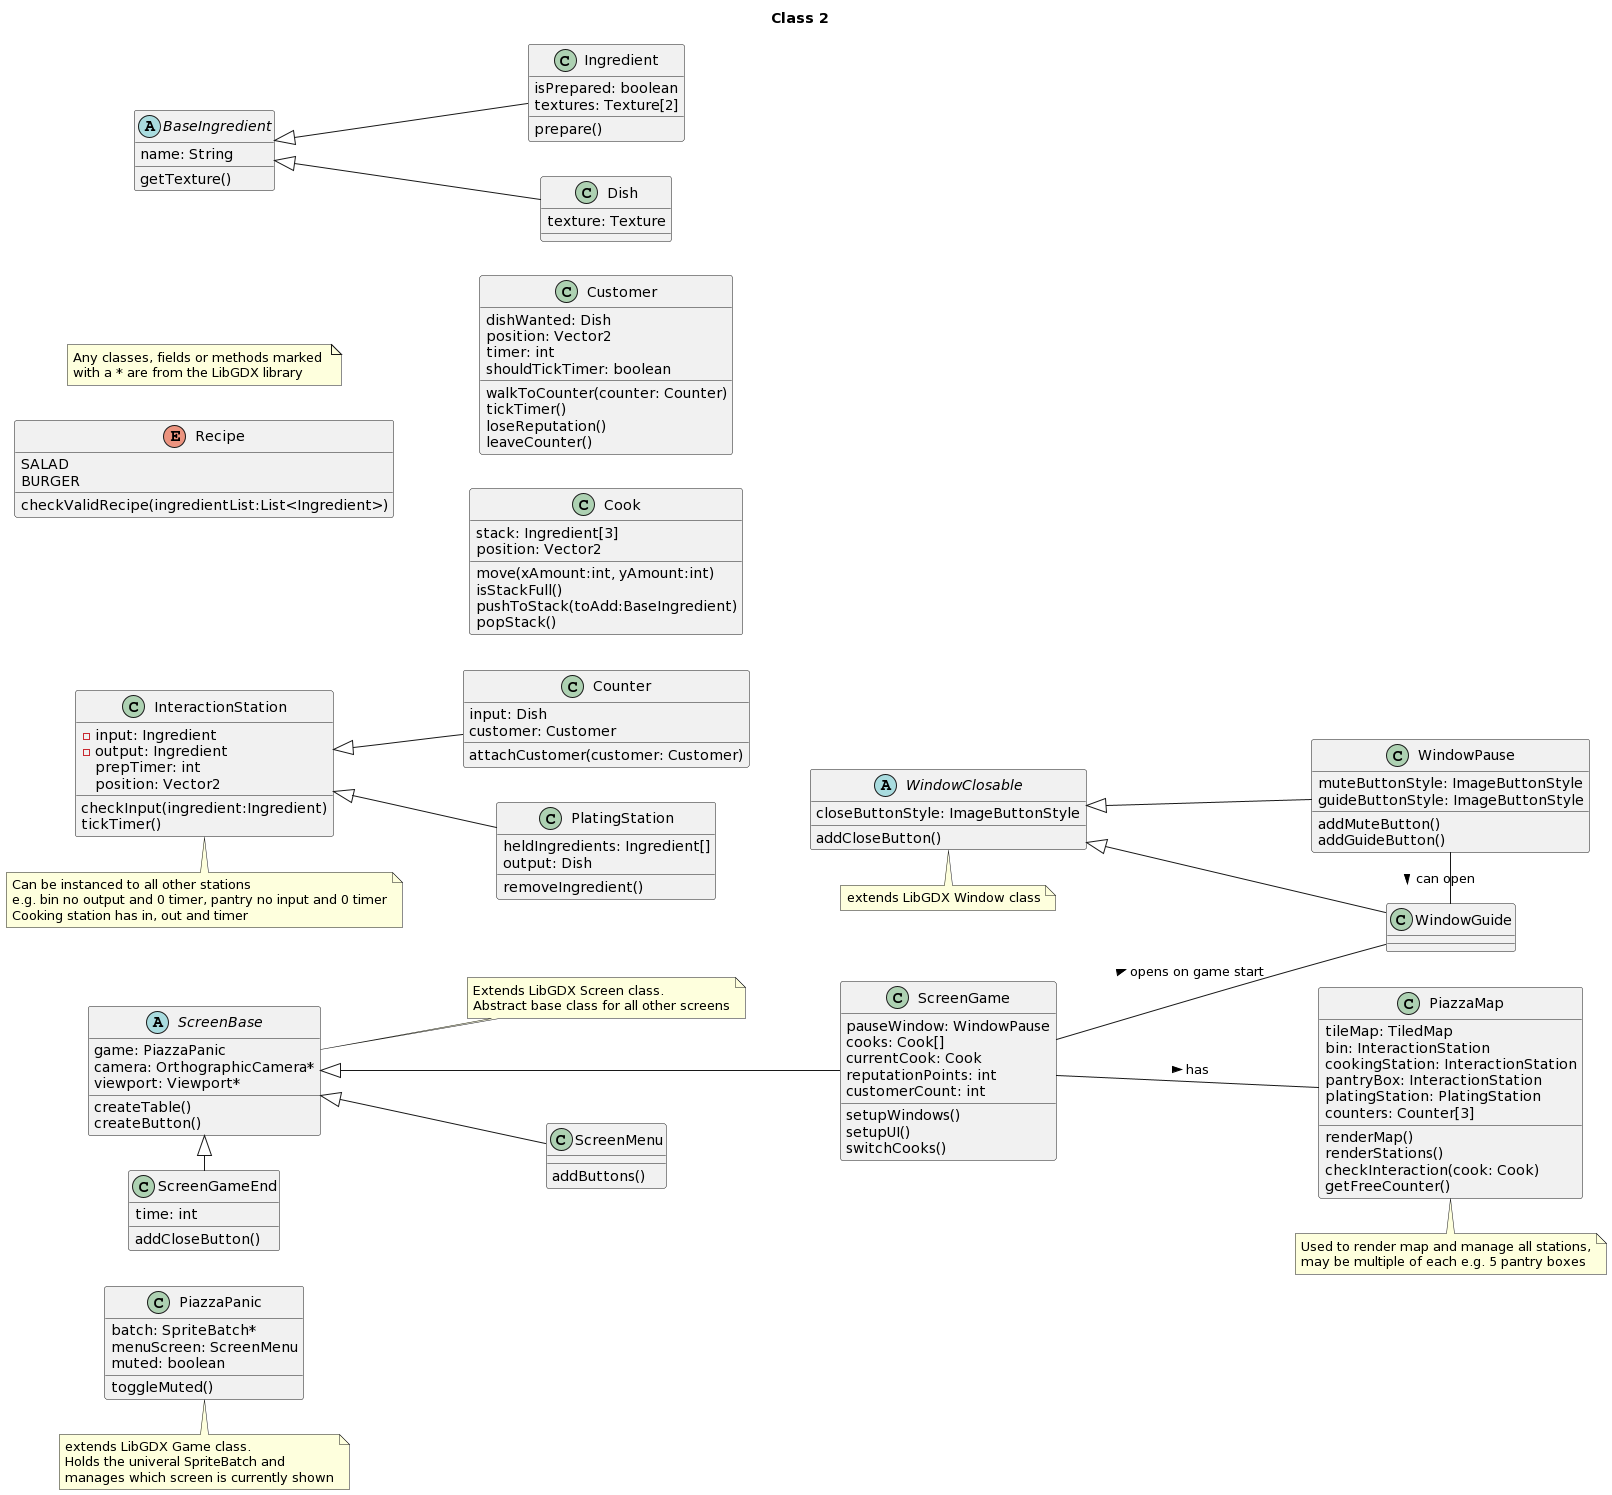

The diagram above was rendered by PlantUML. Its source (embedded in the PNG):
@startuml
title Class 2
left to right direction
note "Any classes, fields or methods marked \nwith a * are from the LibGDX library" as N0

note "extends LibGDX Game class.\nHolds the univeral SpriteBatch and\nmanages which screen is currently shown" as N1
PiazzaPanic . N1

class PiazzaPanic {
batch: SpriteBatch*
menuScreen: ScreenMenu
muted: boolean
toggleMuted()
}

note "extends LibGDX Window class" as N2
WindowClosable . N2

abstract class WindowClosable {
closeButtonStyle: ImageButtonStyle
addCloseButton()
}

class WindowPause {
muteButtonStyle: ImageButtonStyle
guideButtonStyle: ImageButtonStyle
addMuteButton()
addGuideButton()
}

class WindowGuide {
}

WindowClosable <|-- WindowGuide
WindowClosable <|-- WindowPause
WindowPause - WindowGuide : > can open

note "Extends LibGDX Screen class.\nAbstract base class for all other screens" as N4
ScreenBase .. N4

abstract class ScreenBase {
game: PiazzaPanic
camera: OrthographicCamera*
viewport: Viewport*
createTable()
createButton()
}

class ScreenGame {
pauseWindow: WindowPause
cooks: Cook[]
currentCook: Cook
reputationPoints: int
customerCount: int
setupWindows()
setupUI()
switchCooks()
}
ScreenGame -- WindowGuide : > opens on game start

class ScreenMenu {
addButtons()
}

class ScreenGameEnd {
time: int
addCloseButton()
}

ScreenBase <|--- ScreenGame
ScreenBase <|- ScreenGameEnd
ScreenBase <|-- ScreenMenu

note "Used to render map and manage all stations,\nmay be multiple of each e.g. 5 pantry boxes" as N3
PiazzaMap . N3

class PiazzaMap {
tileMap: TiledMap
bin: InteractionStation
cookingStation: InteractionStation
pantryBox: InteractionStation
platingStation: PlatingStation
counters: Counter[3]
renderMap()
renderStations()
checkInteraction(cook: Cook)
getFreeCounter()
}

ScreenGame -- PiazzaMap : > has


enum Recipe {
SALAD
BURGER
checkValidRecipe(ingredientList:List<Ingredient>)
}

class Customer {
dishWanted: Dish
position: Vector2
timer: int
shouldTickTimer: boolean
walkToCounter(counter: Counter)
tickTimer()
loseReputation()
leaveCounter()
}

class Cook {
stack: Ingredient[3]
position: Vector2
move(xAmount:int, yAmount:int)
isStackFull()
pushToStack(toAdd:BaseIngredient)
popStack()
}

abstract class BaseIngredient {
name: String
getTexture()
}

class Ingredient {
isPrepared: boolean
textures: Texture[2]
prepare()
}

class Dish {
texture: Texture
}

BaseIngredient <|-- Ingredient
BaseIngredient <|-- Dish

note "Can be instanced to all other stations\ne.g. bin no output and 0 timer, pantry no input and 0 timer\nCooking station has in, out and timer" as N5
InteractionStation . N5

class InteractionStation {
-input: Ingredient
-output: Ingredient
prepTimer: int
position: Vector2
checkInput(ingredient:Ingredient)
tickTimer()
}

class Counter {
input: Dish
customer: Customer
attachCustomer(customer: Customer)
}

class PlatingStation {
heldIngredients: Ingredient[]
output: Dish
removeIngredient()
}

InteractionStation <|-- Counter
InteractionStation <|-- PlatingStation
@enduml